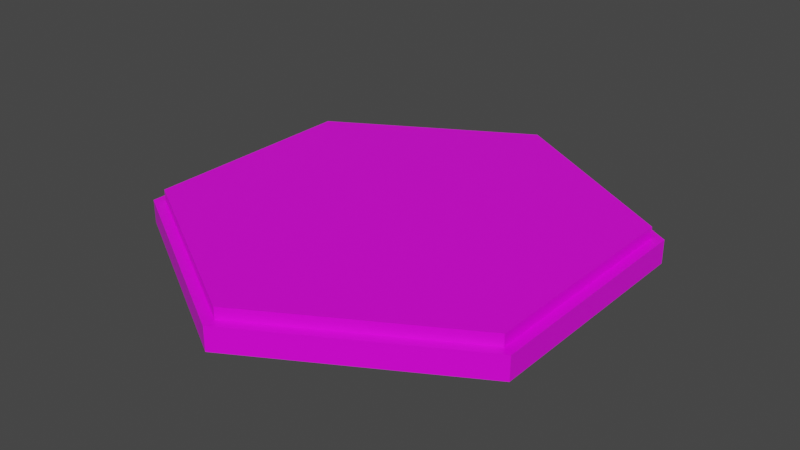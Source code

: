 # Source: models.blend  (saved by Blender 2.93.20; exported with 4.5.12 LTS)
import bpy
from mathutils import Matrix  # noqa: F401  (used for matrix-valued properties, if any)

bpy.ops.wm.read_factory_settings(use_empty=True)
scene = bpy.context.scene
scene.name = 'Scene'

# ---- collections
col_collection = bpy.data.collections.new('Collection'); scene.collection.children.link(col_collection)
col_notused = bpy.data.collections.new('NotUsed'); scene.collection.children.link(col_notused)

# ---- images (referenced by path relative to the original .blend; pixels are not part of the script)
import os
ASSET_DIR = os.environ.get("B2B_ASSET_DIR", "")  # directory of the original .blend (textures are referenced by path, not embedded)
HERE = os.path.dirname(os.path.abspath(__file__))  # packed textures are extracted next to this script under _unpacked/

def load_image(name, relpath, width, height, colorspace="sRGB"):
    """Load a texture the original file referenced (path relative to the .blend, or extracted next to this script)."""
    p = next((c for c in (os.path.join(HERE, relpath), os.path.join(ASSET_DIR, relpath)) if relpath and os.path.exists(c)), "")
    if p:
        img = bpy.data.images.load(p, check_existing=True)
        img.name = name
    else:  # same state as the original file: an image datablock whose file is absent (Cycles renders it pink)
        img = bpy.data.images.new(name, width, height)
        img.source = "FILE"
        img.filepath = "//" + (relpath or name)
    img.colorspace_settings.name = colorspace
    return img
img_hex_grass_spring_png = load_image('hex_grass_spring.png', 'Images/hex_grass_spring.png', 1024, 1024, 'sRGB')

# ---- materials (node trees are filled in below, after node groups)
mat_hex_mat = bpy.data.materials.new('hex_mat')
mat_hex_mat.alpha_threshold = 0.0
mat_hex_mat.use_transparent_shadow = False
mat_hex_mat.line_color = (0.0, 0.0, 0.0, 1.0)

# ---- material node trees
mat_hex_mat.use_nodes = True; mat_hex_mat.node_tree.nodes.clear()
_N = mat_hex_mat.node_tree.nodes; _L = mat_hex_mat.node_tree.links
n0 = _N.new('ShaderNodeOutputMaterial'); n0.name = 'Material Output'; n0.location = (300, 300)
n1 = _N.new('ShaderNodeBsdfPrincipled'); n1.name = 'Principled BSDF'; n1.location = (10, 300)
n1.distribution = 'GGX'
n1.subsurface_method = 'BURLEY'
n1.inputs[2].default_value = 0.4
n1.inputs[3].default_value = 1.45
n1.inputs[27].default_value = (0.0, 0.0, 0.0, 1.0)
n1.inputs[28].default_value = 1.0
n2 = _N.new('ShaderNodeTexImage'); n2.name = 'Image Texture'; n2.location = (-280, 280)
n2.image = img_hex_grass_spring_png
_L.new(n1.outputs[0], n0.inputs[0])
_L.new(n2.outputs[0], n1.inputs[0])
n0.is_active_output = True

# ---- world
world_world = bpy.data.worlds.new('World'); scene.world = world_world
world_world.use_nodes = True; world_world.node_tree.nodes.clear()
_N = world_world.node_tree.nodes; _L = world_world.node_tree.links
n0 = _N.new('ShaderNodeOutputWorld'); n0.name = 'World Output'; n0.location = (300, 300)
n1 = _N.new('ShaderNodeBackground'); n1.name = 'Background'; n1.location = (10, 300)
n1.inputs[0].default_value = (0.05088, 0.05088, 0.05088, 1.0)
_L.new(n1.outputs[0], n0.inputs[0])
n0.is_active_output = True
world_world.color = (0.05088, 0.05088, 0.05088)
world_world.use_sun_shadow = False
world_world.sun_shadow_jitter_overblur = 0.0

# ---- meshes
me_cylinder_001 = bpy.data.meshes.new('Cylinder.001')
me_cylinder_001.from_pydata([(0.0, 1.0, -2.235e-08), (0.0, 1.0, 0.1), (0.866, 0.5, -2.235e-08), (0.866, 0.5, 0.1), (0.866, -0.5, -2.235e-08), (0.866, -0.5, 0.1), (-8.742e-08, -1.0, -2.235e-08), (-8.742e-08, -1.0, 0.1), (-0.866, -0.5, -2.235e-08), (-0.866, -0.5, 0.1), (-0.866, 0.5, -2.235e-08), (-0.866, 0.5, 0.1), (-9.934e-10, 0.95, 0.1), (0.8227, 0.475, 0.1), (0.8227, -0.475, 0.1), (-8.405e-08, -0.95, 0.1), (-0.8227, -0.475, 0.1), (-0.8227, 0.475, 0.1), (-9.934e-10, 0.95, 0.15), (0.8227, 0.475, 0.15), (0.8227, -0.475, 0.15), (-8.405e-08, -0.95, 0.15), (-0.8227, -0.475, 0.15), (-0.8227, 0.475, 0.15)], [], [(0, 1, 3, 2), (2, 3, 5, 4), (4, 5, 7, 6), (6, 7, 9, 8), (11, 9, 16, 17), (8, 9, 11, 10), (10, 11, 1, 0), (0, 2, 4, 6, 8, 10), (12, 17, 23, 18), (3, 1, 12, 13), (7, 5, 14, 15), (1, 11, 17, 12), (9, 7, 15, 16), (5, 3, 13, 14), (19, 18, 23, 22, 21, 20), (16, 15, 21, 22), (14, 13, 19, 20), (17, 16, 22, 23), (15, 14, 20, 21), (13, 12, 18, 19)])
_uv = me_cylinder_001.uv_layers.new(name='UVMap')
_uv.uv.foreach_set('vector', [0.09375, 0.0475, 0.09375, 0.0775, 0.1327, 0.0775, 0.1327, 0.0475, 0.1162, 0.0475, 0.1162, 0.0775, 0.07125, 0.0775, 0.07125, 0.0475, 0.1327, 0.0475, 0.1327, 0.0775, 0.09375, 0.0775, 0.09375, 0.0475, 0.09375, 0.0475, 0.09375, 0.0775, 0.05478, 0.0775, 0.05478, 0.0475, 0.1162, 0.0775, 0.07125, 0.0775, 0.07125, 0.0775, 0.1162, 0.0775, 0.07125, 0.0475, 0.07125, 0.0775, 0.1162, 0.0775, 0.1162, 0.0475, 0.05478, 0.0475, 0.05478, 0.0775, 0.09375, 0.0775, 0.09375, 0.0475, 0.2517, 0.9344, 0.7417, 0.9344, 0.9867, 0.51, 0.7417, 0.08565, 0.2517, 0.08565, 0.006667, 0.51, 0.09375, 0.0775, 0.05478, 0.0775, 0.05478, 0.0775, 0.09375, 0.0775, 0.1327, 0.0775, 0.09375, 0.0775, 0.09375, 0.0775, 0.1327, 0.0775, 0.09375, 0.0775, 0.1327, 0.0775, 0.1327, 0.0775, 0.09375, 0.0775, 0.09375, 0.0775, 0.05478, 0.0775, 0.05478, 0.0775, 0.09375, 0.0775, 0.05478, 0.0775, 0.09375, 0.0775, 0.09375, 0.0775, 0.05478, 0.0775, 0.07125, 0.0775, 0.1162, 0.0775, 0.1162, 0.0775, 0.07125, 0.0775, 0.7417, 0.9344, 0.2517, 0.9344, 0.006667, 0.51, 0.2517, 0.08565, 0.7417, 0.08565, 0.9867, 0.51, 0.05478, 0.0775, 0.09375, 0.0775, 0.09375, 0.0775, 0.05478, 0.0775, 0.07125, 0.0775, 0.1162, 0.0775, 0.1162, 0.0775, 0.07125, 0.0775, 0.1162, 0.0775, 0.07125, 0.0775, 0.07125, 0.0775, 0.1162, 0.0775, 0.09375, 0.0775, 0.1327, 0.0775, 0.1327, 0.0775, 0.09375, 0.0775, 0.1327, 0.0775, 0.09375, 0.0775, 0.09375, 0.0775, 0.1327, 0.0775])
me_cylinder_001.materials.append(mat_hex_mat)
me_cylinder_001.use_remesh_fix_poles = True
me_cylinder_001.use_remesh_preserve_attributes = False
me_cylinder_001.update()

# ---- objects
ob_tile = bpy.data.objects.new('Tile', me_cylinder_001)

# ---- transforms, parenting, visibility, modifiers, constraints
ob_tile.location = (0.0, 0.0, 0.0)

# ---- collection membership
col_collection.objects.link(ob_tile)

# ---- scene / render settings (as saved in the file)
scene.frame_start = 1; scene.frame_end = 250; scene.frame_set(1)
scene.render.engine = 'BLENDER_EEVEE_NEXT'
scene.cycles.use_denoising = False
scene.cycles.samples = 128
scene.cycles.sampling_pattern = 'TABULATED_SOBOL'
scene.cycles.use_adaptive_sampling = False
scene.cycles.use_light_tree = False
scene.view_settings.view_transform = 'Filmic'
bpy.context.view_layer.update()

# ---- added for rendering (the .blend has no active camera and no usable light): camera, sun
cam_auto = bpy.data.cameras.new('AutoCamera')
cam_auto.lens = 50.0
cam_auto.sensor_width = 36.0
cam_auto.clip_end = 1000.0
ob_auto_camera = bpy.data.objects.new('AutoCamera', cam_auto)
scene.collection.objects.link(ob_auto_camera)
ob_auto_camera.location = (2.45185, -2.94221, 2.03648)
ob_auto_camera.rotation_euler = (1.09748, -7.21219e-08, 0.694738)
scene.camera = ob_auto_camera
light_auto_sun = bpy.data.lights.new('AutoSun', 'SUN')
light_auto_sun.energy = 3.0
light_auto_sun.angle = 0.0523599
ob_auto_sun = bpy.data.objects.new('AutoSun', light_auto_sun)
scene.collection.objects.link(ob_auto_sun)
ob_auto_sun.rotation_euler = (0.872665, 0.174533, 0.523599)
bpy.context.view_layer.update()
